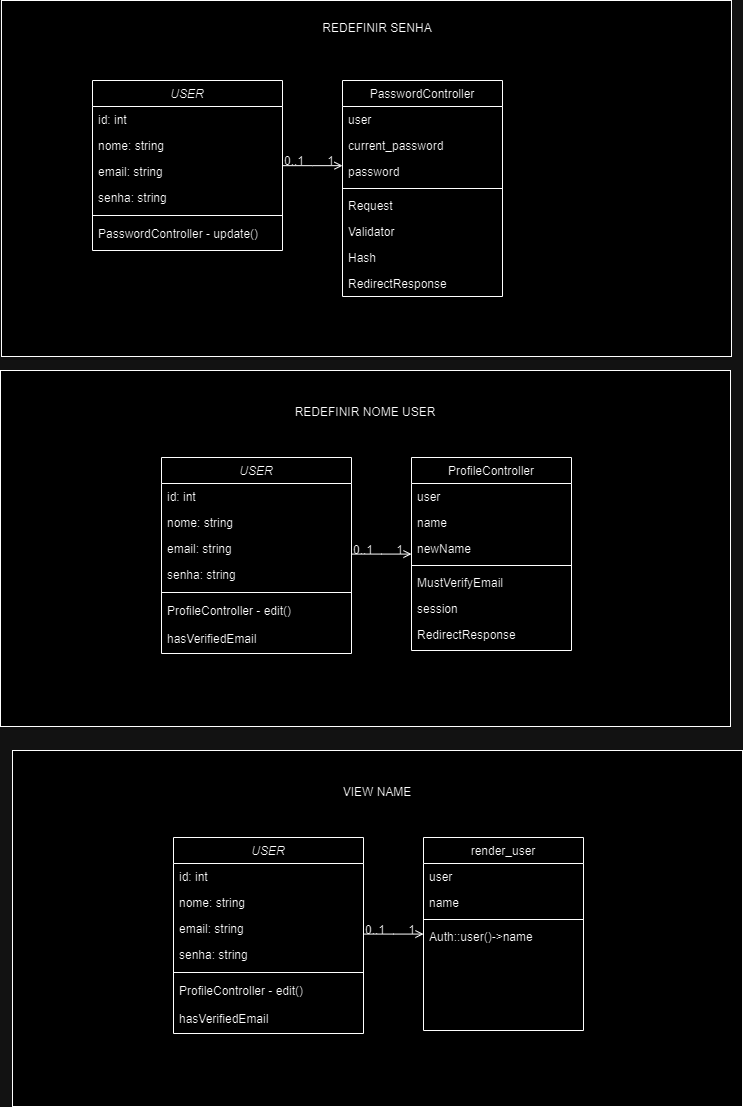

The diagram above was exported from draw.io. Its source (the exported page's mxGraphModel, read from the mxfile embedded in the PNG):
<mxGraphModel dx="926" dy="448" grid="1" gridSize="10" guides="1" tooltips="1" connect="1" arrows="1" fold="1" page="1" pageScale="1" pageWidth="827" pageHeight="1169" math="0" shadow="0">
  <root>
    <mxCell id="WIyWlLk6GJQsqaUBKTNV-0" />
    <mxCell id="WIyWlLk6GJQsqaUBKTNV-1" parent="WIyWlLk6GJQsqaUBKTNV-0" />
    <mxCell id="Zyy4RiiN5XS2aQVkP_QK-0" value="" style="rounded=0;whiteSpace=wrap;html=1;" vertex="1" parent="WIyWlLk6GJQsqaUBKTNV-1">
      <mxGeometry x="48" y="420" width="730" height="356" as="geometry" />
    </mxCell>
    <mxCell id="KCnTb8mIDvPpYpflTvas-5" value="" style="rounded=0;whiteSpace=wrap;html=1;movable=0;resizable=0;rotatable=0;deletable=0;editable=0;locked=1;connectable=0;" parent="WIyWlLk6GJQsqaUBKTNV-1" vertex="1">
      <mxGeometry x="49" y="50" width="730" height="356" as="geometry" />
    </mxCell>
    <mxCell id="zkfFHV4jXpPFQw0GAbJ--0" value="USER" style="swimlane;fontStyle=2;align=center;verticalAlign=top;childLayout=stackLayout;horizontal=1;startSize=26;horizontalStack=0;resizeParent=1;resizeLast=0;collapsible=1;marginBottom=0;rounded=0;shadow=0;strokeWidth=1;" parent="WIyWlLk6GJQsqaUBKTNV-1" vertex="1">
      <mxGeometry x="140" y="130" width="190" height="170" as="geometry">
        <mxRectangle x="230" y="140" width="160" height="26" as="alternateBounds" />
      </mxGeometry>
    </mxCell>
    <mxCell id="zkfFHV4jXpPFQw0GAbJ--1" value="id: int" style="text;align=left;verticalAlign=top;spacingLeft=4;spacingRight=4;overflow=hidden;rotatable=0;points=[[0,0.5],[1,0.5]];portConstraint=eastwest;" parent="zkfFHV4jXpPFQw0GAbJ--0" vertex="1">
      <mxGeometry y="26" width="190" height="26" as="geometry" />
    </mxCell>
    <mxCell id="zkfFHV4jXpPFQw0GAbJ--2" value="nome: string" style="text;align=left;verticalAlign=top;spacingLeft=4;spacingRight=4;overflow=hidden;rotatable=0;points=[[0,0.5],[1,0.5]];portConstraint=eastwest;rounded=0;shadow=0;html=0;" parent="zkfFHV4jXpPFQw0GAbJ--0" vertex="1">
      <mxGeometry y="52" width="190" height="26" as="geometry" />
    </mxCell>
    <mxCell id="zkfFHV4jXpPFQw0GAbJ--3" value="email: string" style="text;align=left;verticalAlign=top;spacingLeft=4;spacingRight=4;overflow=hidden;rotatable=0;points=[[0,0.5],[1,0.5]];portConstraint=eastwest;rounded=0;shadow=0;html=0;" parent="zkfFHV4jXpPFQw0GAbJ--0" vertex="1">
      <mxGeometry y="78" width="190" height="26" as="geometry" />
    </mxCell>
    <mxCell id="KCnTb8mIDvPpYpflTvas-0" value="senha: string" style="text;align=left;verticalAlign=top;spacingLeft=4;spacingRight=4;overflow=hidden;rotatable=0;points=[[0,0.5],[1,0.5]];portConstraint=eastwest;rounded=0;shadow=0;html=0;" parent="zkfFHV4jXpPFQw0GAbJ--0" vertex="1">
      <mxGeometry y="104" width="190" height="26" as="geometry" />
    </mxCell>
    <mxCell id="zkfFHV4jXpPFQw0GAbJ--4" value="" style="line;html=1;strokeWidth=1;align=left;verticalAlign=middle;spacingTop=-1;spacingLeft=3;spacingRight=3;rotatable=0;labelPosition=right;points=[];portConstraint=eastwest;" parent="zkfFHV4jXpPFQw0GAbJ--0" vertex="1">
      <mxGeometry y="130" width="190" height="10" as="geometry" />
    </mxCell>
    <mxCell id="zkfFHV4jXpPFQw0GAbJ--5" value="PasswordController - update()&#10;" style="text;align=left;verticalAlign=top;spacingLeft=4;spacingRight=4;overflow=hidden;rotatable=0;points=[[0,0.5],[1,0.5]];portConstraint=eastwest;" parent="zkfFHV4jXpPFQw0GAbJ--0" vertex="1">
      <mxGeometry y="140" width="190" height="28" as="geometry" />
    </mxCell>
    <mxCell id="zkfFHV4jXpPFQw0GAbJ--17" value="PasswordController" style="swimlane;fontStyle=0;align=center;verticalAlign=top;childLayout=stackLayout;horizontal=1;startSize=26;horizontalStack=0;resizeParent=1;resizeLast=0;collapsible=1;marginBottom=0;rounded=0;shadow=0;strokeWidth=1;" parent="WIyWlLk6GJQsqaUBKTNV-1" vertex="1">
      <mxGeometry x="390" y="130" width="160" height="216" as="geometry">
        <mxRectangle x="550" y="140" width="160" height="26" as="alternateBounds" />
      </mxGeometry>
    </mxCell>
    <mxCell id="zkfFHV4jXpPFQw0GAbJ--18" value="user&#10;" style="text;align=left;verticalAlign=top;spacingLeft=4;spacingRight=4;overflow=hidden;rotatable=0;points=[[0,0.5],[1,0.5]];portConstraint=eastwest;" parent="zkfFHV4jXpPFQw0GAbJ--17" vertex="1">
      <mxGeometry y="26" width="160" height="26" as="geometry" />
    </mxCell>
    <mxCell id="zkfFHV4jXpPFQw0GAbJ--19" value="current_password" style="text;align=left;verticalAlign=top;spacingLeft=4;spacingRight=4;overflow=hidden;rotatable=0;points=[[0,0.5],[1,0.5]];portConstraint=eastwest;rounded=0;shadow=0;html=0;" parent="zkfFHV4jXpPFQw0GAbJ--17" vertex="1">
      <mxGeometry y="52" width="160" height="26" as="geometry" />
    </mxCell>
    <mxCell id="zkfFHV4jXpPFQw0GAbJ--20" value="password" style="text;align=left;verticalAlign=top;spacingLeft=4;spacingRight=4;overflow=hidden;rotatable=0;points=[[0,0.5],[1,0.5]];portConstraint=eastwest;rounded=0;shadow=0;html=0;" parent="zkfFHV4jXpPFQw0GAbJ--17" vertex="1">
      <mxGeometry y="78" width="160" height="26" as="geometry" />
    </mxCell>
    <mxCell id="zkfFHV4jXpPFQw0GAbJ--23" value="" style="line;html=1;strokeWidth=1;align=left;verticalAlign=middle;spacingTop=-1;spacingLeft=3;spacingRight=3;rotatable=0;labelPosition=right;points=[];portConstraint=eastwest;" parent="zkfFHV4jXpPFQw0GAbJ--17" vertex="1">
      <mxGeometry y="104" width="160" height="8" as="geometry" />
    </mxCell>
    <mxCell id="zkfFHV4jXpPFQw0GAbJ--24" value="Request" style="text;align=left;verticalAlign=top;spacingLeft=4;spacingRight=4;overflow=hidden;rotatable=0;points=[[0,0.5],[1,0.5]];portConstraint=eastwest;" parent="zkfFHV4jXpPFQw0GAbJ--17" vertex="1">
      <mxGeometry y="112" width="160" height="26" as="geometry" />
    </mxCell>
    <mxCell id="zkfFHV4jXpPFQw0GAbJ--25" value="Validator" style="text;align=left;verticalAlign=top;spacingLeft=4;spacingRight=4;overflow=hidden;rotatable=0;points=[[0,0.5],[1,0.5]];portConstraint=eastwest;" parent="zkfFHV4jXpPFQw0GAbJ--17" vertex="1">
      <mxGeometry y="138" width="160" height="26" as="geometry" />
    </mxCell>
    <mxCell id="KCnTb8mIDvPpYpflTvas-2" value="Hash" style="text;align=left;verticalAlign=top;spacingLeft=4;spacingRight=4;overflow=hidden;rotatable=0;points=[[0,0.5],[1,0.5]];portConstraint=eastwest;" parent="zkfFHV4jXpPFQw0GAbJ--17" vertex="1">
      <mxGeometry y="164" width="160" height="26" as="geometry" />
    </mxCell>
    <mxCell id="KCnTb8mIDvPpYpflTvas-3" value="RedirectResponse" style="text;align=left;verticalAlign=top;spacingLeft=4;spacingRight=4;overflow=hidden;rotatable=0;points=[[0,0.5],[1,0.5]];portConstraint=eastwest;" parent="zkfFHV4jXpPFQw0GAbJ--17" vertex="1">
      <mxGeometry y="190" width="160" height="26" as="geometry" />
    </mxCell>
    <mxCell id="zkfFHV4jXpPFQw0GAbJ--26" value="" style="endArrow=open;shadow=0;strokeWidth=1;rounded=0;curved=0;endFill=1;edgeStyle=elbowEdgeStyle;elbow=vertical;" parent="WIyWlLk6GJQsqaUBKTNV-1" source="zkfFHV4jXpPFQw0GAbJ--0" target="zkfFHV4jXpPFQw0GAbJ--17" edge="1">
      <mxGeometry x="0.5" y="41" relative="1" as="geometry">
        <mxPoint x="380" y="192" as="sourcePoint" />
        <mxPoint x="540" y="192" as="targetPoint" />
        <mxPoint x="-40" y="32" as="offset" />
      </mxGeometry>
    </mxCell>
    <mxCell id="zkfFHV4jXpPFQw0GAbJ--27" value="0..1" style="resizable=0;align=left;verticalAlign=bottom;labelBackgroundColor=none;fontSize=12;" parent="zkfFHV4jXpPFQw0GAbJ--26" connectable="0" vertex="1">
      <mxGeometry x="-1" relative="1" as="geometry">
        <mxPoint y="4" as="offset" />
      </mxGeometry>
    </mxCell>
    <mxCell id="zkfFHV4jXpPFQw0GAbJ--28" value="1" style="resizable=0;align=right;verticalAlign=bottom;labelBackgroundColor=none;fontSize=12;" parent="zkfFHV4jXpPFQw0GAbJ--26" connectable="0" vertex="1">
      <mxGeometry x="1" relative="1" as="geometry">
        <mxPoint x="-7" y="4" as="offset" />
      </mxGeometry>
    </mxCell>
    <mxCell id="KCnTb8mIDvPpYpflTvas-13" value="REDEFINIR SENHA&lt;div&gt;&lt;br&gt;&lt;/div&gt;" style="text;html=1;align=center;verticalAlign=middle;whiteSpace=wrap;rounded=0;" parent="WIyWlLk6GJQsqaUBKTNV-1" vertex="1">
      <mxGeometry x="340" y="70" width="170" height="30" as="geometry" />
    </mxCell>
    <mxCell id="Zyy4RiiN5XS2aQVkP_QK-1" value="USER" style="swimlane;fontStyle=2;align=center;verticalAlign=top;childLayout=stackLayout;horizontal=1;startSize=26;horizontalStack=0;resizeParent=1;resizeLast=0;collapsible=1;marginBottom=0;rounded=0;shadow=0;strokeWidth=1;" vertex="1" parent="WIyWlLk6GJQsqaUBKTNV-1">
      <mxGeometry x="209" y="507" width="190" height="196" as="geometry">
        <mxRectangle x="230" y="140" width="160" height="26" as="alternateBounds" />
      </mxGeometry>
    </mxCell>
    <mxCell id="Zyy4RiiN5XS2aQVkP_QK-2" value="id: int" style="text;align=left;verticalAlign=top;spacingLeft=4;spacingRight=4;overflow=hidden;rotatable=0;points=[[0,0.5],[1,0.5]];portConstraint=eastwest;" vertex="1" parent="Zyy4RiiN5XS2aQVkP_QK-1">
      <mxGeometry y="26" width="190" height="26" as="geometry" />
    </mxCell>
    <mxCell id="Zyy4RiiN5XS2aQVkP_QK-3" value="nome: string" style="text;align=left;verticalAlign=top;spacingLeft=4;spacingRight=4;overflow=hidden;rotatable=0;points=[[0,0.5],[1,0.5]];portConstraint=eastwest;rounded=0;shadow=0;html=0;" vertex="1" parent="Zyy4RiiN5XS2aQVkP_QK-1">
      <mxGeometry y="52" width="190" height="26" as="geometry" />
    </mxCell>
    <mxCell id="Zyy4RiiN5XS2aQVkP_QK-4" value="email: string" style="text;align=left;verticalAlign=top;spacingLeft=4;spacingRight=4;overflow=hidden;rotatable=0;points=[[0,0.5],[1,0.5]];portConstraint=eastwest;rounded=0;shadow=0;html=0;" vertex="1" parent="Zyy4RiiN5XS2aQVkP_QK-1">
      <mxGeometry y="78" width="190" height="26" as="geometry" />
    </mxCell>
    <mxCell id="Zyy4RiiN5XS2aQVkP_QK-5" value="senha: string" style="text;align=left;verticalAlign=top;spacingLeft=4;spacingRight=4;overflow=hidden;rotatable=0;points=[[0,0.5],[1,0.5]];portConstraint=eastwest;rounded=0;shadow=0;html=0;" vertex="1" parent="Zyy4RiiN5XS2aQVkP_QK-1">
      <mxGeometry y="104" width="190" height="26" as="geometry" />
    </mxCell>
    <mxCell id="Zyy4RiiN5XS2aQVkP_QK-6" value="" style="line;html=1;strokeWidth=1;align=left;verticalAlign=middle;spacingTop=-1;spacingLeft=3;spacingRight=3;rotatable=0;labelPosition=right;points=[];portConstraint=eastwest;" vertex="1" parent="Zyy4RiiN5XS2aQVkP_QK-1">
      <mxGeometry y="130" width="190" height="10" as="geometry" />
    </mxCell>
    <mxCell id="Zyy4RiiN5XS2aQVkP_QK-22" value="ProfileController - edit()" style="text;align=left;verticalAlign=top;spacingLeft=4;spacingRight=4;overflow=hidden;rotatable=0;points=[[0,0.5],[1,0.5]];portConstraint=eastwest;" vertex="1" parent="Zyy4RiiN5XS2aQVkP_QK-1">
      <mxGeometry y="140" width="190" height="28" as="geometry" />
    </mxCell>
    <mxCell id="Zyy4RiiN5XS2aQVkP_QK-7" value="hasVerifiedEmail" style="text;align=left;verticalAlign=top;spacingLeft=4;spacingRight=4;overflow=hidden;rotatable=0;points=[[0,0.5],[1,0.5]];portConstraint=eastwest;" vertex="1" parent="Zyy4RiiN5XS2aQVkP_QK-1">
      <mxGeometry y="168" width="190" height="28" as="geometry" />
    </mxCell>
    <mxCell id="Zyy4RiiN5XS2aQVkP_QK-8" value="ProfileController" style="swimlane;fontStyle=0;align=center;verticalAlign=top;childLayout=stackLayout;horizontal=1;startSize=26;horizontalStack=0;resizeParent=1;resizeLast=0;collapsible=1;marginBottom=0;rounded=0;shadow=0;strokeWidth=1;" vertex="1" parent="WIyWlLk6GJQsqaUBKTNV-1">
      <mxGeometry x="459" y="507" width="160" height="193" as="geometry">
        <mxRectangle x="550" y="140" width="160" height="26" as="alternateBounds" />
      </mxGeometry>
    </mxCell>
    <mxCell id="Zyy4RiiN5XS2aQVkP_QK-9" value="user&#10;" style="text;align=left;verticalAlign=top;spacingLeft=4;spacingRight=4;overflow=hidden;rotatable=0;points=[[0,0.5],[1,0.5]];portConstraint=eastwest;" vertex="1" parent="Zyy4RiiN5XS2aQVkP_QK-8">
      <mxGeometry y="26" width="160" height="26" as="geometry" />
    </mxCell>
    <mxCell id="Zyy4RiiN5XS2aQVkP_QK-11" value="name&#10;" style="text;align=left;verticalAlign=top;spacingLeft=4;spacingRight=4;overflow=hidden;rotatable=0;points=[[0,0.5],[1,0.5]];portConstraint=eastwest;rounded=0;shadow=0;html=0;" vertex="1" parent="Zyy4RiiN5XS2aQVkP_QK-8">
      <mxGeometry y="52" width="160" height="26" as="geometry" />
    </mxCell>
    <mxCell id="Zyy4RiiN5XS2aQVkP_QK-23" value="newName&#10;" style="text;align=left;verticalAlign=top;spacingLeft=4;spacingRight=4;overflow=hidden;rotatable=0;points=[[0,0.5],[1,0.5]];portConstraint=eastwest;rounded=0;shadow=0;html=0;" vertex="1" parent="Zyy4RiiN5XS2aQVkP_QK-8">
      <mxGeometry y="78" width="160" height="26" as="geometry" />
    </mxCell>
    <mxCell id="Zyy4RiiN5XS2aQVkP_QK-12" value="" style="line;html=1;strokeWidth=1;align=left;verticalAlign=middle;spacingTop=-1;spacingLeft=3;spacingRight=3;rotatable=0;labelPosition=right;points=[];portConstraint=eastwest;" vertex="1" parent="Zyy4RiiN5XS2aQVkP_QK-8">
      <mxGeometry y="104" width="160" height="8" as="geometry" />
    </mxCell>
    <mxCell id="Zyy4RiiN5XS2aQVkP_QK-13" value="MustVerifyEmail" style="text;align=left;verticalAlign=top;spacingLeft=4;spacingRight=4;overflow=hidden;rotatable=0;points=[[0,0.5],[1,0.5]];portConstraint=eastwest;" vertex="1" parent="Zyy4RiiN5XS2aQVkP_QK-8">
      <mxGeometry y="112" width="160" height="26" as="geometry" />
    </mxCell>
    <mxCell id="Zyy4RiiN5XS2aQVkP_QK-14" value="session" style="text;align=left;verticalAlign=top;spacingLeft=4;spacingRight=4;overflow=hidden;rotatable=0;points=[[0,0.5],[1,0.5]];portConstraint=eastwest;" vertex="1" parent="Zyy4RiiN5XS2aQVkP_QK-8">
      <mxGeometry y="138" width="160" height="26" as="geometry" />
    </mxCell>
    <mxCell id="Zyy4RiiN5XS2aQVkP_QK-16" value="RedirectResponse" style="text;align=left;verticalAlign=top;spacingLeft=4;spacingRight=4;overflow=hidden;rotatable=0;points=[[0,0.5],[1,0.5]];portConstraint=eastwest;" vertex="1" parent="Zyy4RiiN5XS2aQVkP_QK-8">
      <mxGeometry y="164" width="160" height="26" as="geometry" />
    </mxCell>
    <mxCell id="Zyy4RiiN5XS2aQVkP_QK-17" value="" style="endArrow=open;shadow=0;strokeWidth=1;rounded=0;curved=0;endFill=1;edgeStyle=elbowEdgeStyle;elbow=vertical;" edge="1" parent="WIyWlLk6GJQsqaUBKTNV-1" source="Zyy4RiiN5XS2aQVkP_QK-1" target="Zyy4RiiN5XS2aQVkP_QK-8">
      <mxGeometry x="0.5" y="41" relative="1" as="geometry">
        <mxPoint x="449" y="569" as="sourcePoint" />
        <mxPoint x="609" y="569" as="targetPoint" />
        <mxPoint x="-40" y="32" as="offset" />
      </mxGeometry>
    </mxCell>
    <mxCell id="Zyy4RiiN5XS2aQVkP_QK-18" value="0..1" style="resizable=0;align=left;verticalAlign=bottom;labelBackgroundColor=none;fontSize=12;" connectable="0" vertex="1" parent="Zyy4RiiN5XS2aQVkP_QK-17">
      <mxGeometry x="-1" relative="1" as="geometry">
        <mxPoint y="4" as="offset" />
      </mxGeometry>
    </mxCell>
    <mxCell id="Zyy4RiiN5XS2aQVkP_QK-19" value="1" style="resizable=0;align=right;verticalAlign=bottom;labelBackgroundColor=none;fontSize=12;" connectable="0" vertex="1" parent="Zyy4RiiN5XS2aQVkP_QK-17">
      <mxGeometry x="1" relative="1" as="geometry">
        <mxPoint x="-7" y="4" as="offset" />
      </mxGeometry>
    </mxCell>
    <mxCell id="Zyy4RiiN5XS2aQVkP_QK-21" value="REDEFINIR NOME USER" style="text;html=1;align=center;verticalAlign=middle;whiteSpace=wrap;rounded=0;" vertex="1" parent="WIyWlLk6GJQsqaUBKTNV-1">
      <mxGeometry x="328" y="447" width="170" height="30" as="geometry" />
    </mxCell>
    <mxCell id="Zyy4RiiN5XS2aQVkP_QK-69" value="" style="rounded=0;whiteSpace=wrap;html=1;" vertex="1" parent="WIyWlLk6GJQsqaUBKTNV-1">
      <mxGeometry x="60" y="800" width="730" height="356" as="geometry" />
    </mxCell>
    <mxCell id="Zyy4RiiN5XS2aQVkP_QK-70" value="USER" style="swimlane;fontStyle=2;align=center;verticalAlign=top;childLayout=stackLayout;horizontal=1;startSize=26;horizontalStack=0;resizeParent=1;resizeLast=0;collapsible=1;marginBottom=0;rounded=0;shadow=0;strokeWidth=1;" vertex="1" parent="WIyWlLk6GJQsqaUBKTNV-1">
      <mxGeometry x="221" y="887" width="190" height="196" as="geometry">
        <mxRectangle x="230" y="140" width="160" height="26" as="alternateBounds" />
      </mxGeometry>
    </mxCell>
    <mxCell id="Zyy4RiiN5XS2aQVkP_QK-71" value="id: int" style="text;align=left;verticalAlign=top;spacingLeft=4;spacingRight=4;overflow=hidden;rotatable=0;points=[[0,0.5],[1,0.5]];portConstraint=eastwest;" vertex="1" parent="Zyy4RiiN5XS2aQVkP_QK-70">
      <mxGeometry y="26" width="190" height="26" as="geometry" />
    </mxCell>
    <mxCell id="Zyy4RiiN5XS2aQVkP_QK-72" value="nome: string" style="text;align=left;verticalAlign=top;spacingLeft=4;spacingRight=4;overflow=hidden;rotatable=0;points=[[0,0.5],[1,0.5]];portConstraint=eastwest;rounded=0;shadow=0;html=0;" vertex="1" parent="Zyy4RiiN5XS2aQVkP_QK-70">
      <mxGeometry y="52" width="190" height="26" as="geometry" />
    </mxCell>
    <mxCell id="Zyy4RiiN5XS2aQVkP_QK-73" value="email: string" style="text;align=left;verticalAlign=top;spacingLeft=4;spacingRight=4;overflow=hidden;rotatable=0;points=[[0,0.5],[1,0.5]];portConstraint=eastwest;rounded=0;shadow=0;html=0;" vertex="1" parent="Zyy4RiiN5XS2aQVkP_QK-70">
      <mxGeometry y="78" width="190" height="26" as="geometry" />
    </mxCell>
    <mxCell id="Zyy4RiiN5XS2aQVkP_QK-74" value="senha: string" style="text;align=left;verticalAlign=top;spacingLeft=4;spacingRight=4;overflow=hidden;rotatable=0;points=[[0,0.5],[1,0.5]];portConstraint=eastwest;rounded=0;shadow=0;html=0;" vertex="1" parent="Zyy4RiiN5XS2aQVkP_QK-70">
      <mxGeometry y="104" width="190" height="26" as="geometry" />
    </mxCell>
    <mxCell id="Zyy4RiiN5XS2aQVkP_QK-75" value="" style="line;html=1;strokeWidth=1;align=left;verticalAlign=middle;spacingTop=-1;spacingLeft=3;spacingRight=3;rotatable=0;labelPosition=right;points=[];portConstraint=eastwest;" vertex="1" parent="Zyy4RiiN5XS2aQVkP_QK-70">
      <mxGeometry y="130" width="190" height="10" as="geometry" />
    </mxCell>
    <mxCell id="Zyy4RiiN5XS2aQVkP_QK-76" value="ProfileController - edit()" style="text;align=left;verticalAlign=top;spacingLeft=4;spacingRight=4;overflow=hidden;rotatable=0;points=[[0,0.5],[1,0.5]];portConstraint=eastwest;" vertex="1" parent="Zyy4RiiN5XS2aQVkP_QK-70">
      <mxGeometry y="140" width="190" height="28" as="geometry" />
    </mxCell>
    <mxCell id="Zyy4RiiN5XS2aQVkP_QK-77" value="hasVerifiedEmail" style="text;align=left;verticalAlign=top;spacingLeft=4;spacingRight=4;overflow=hidden;rotatable=0;points=[[0,0.5],[1,0.5]];portConstraint=eastwest;" vertex="1" parent="Zyy4RiiN5XS2aQVkP_QK-70">
      <mxGeometry y="168" width="190" height="28" as="geometry" />
    </mxCell>
    <mxCell id="Zyy4RiiN5XS2aQVkP_QK-78" value="render_user&#10;" style="swimlane;fontStyle=0;align=center;verticalAlign=top;childLayout=stackLayout;horizontal=1;startSize=26;horizontalStack=0;resizeParent=1;resizeLast=0;collapsible=1;marginBottom=0;rounded=0;shadow=0;strokeWidth=1;" vertex="1" parent="WIyWlLk6GJQsqaUBKTNV-1">
      <mxGeometry x="471" y="887" width="160" height="193" as="geometry">
        <mxRectangle x="550" y="140" width="160" height="26" as="alternateBounds" />
      </mxGeometry>
    </mxCell>
    <mxCell id="Zyy4RiiN5XS2aQVkP_QK-79" value="user&#10;" style="text;align=left;verticalAlign=top;spacingLeft=4;spacingRight=4;overflow=hidden;rotatable=0;points=[[0,0.5],[1,0.5]];portConstraint=eastwest;" vertex="1" parent="Zyy4RiiN5XS2aQVkP_QK-78">
      <mxGeometry y="26" width="160" height="26" as="geometry" />
    </mxCell>
    <mxCell id="Zyy4RiiN5XS2aQVkP_QK-80" value="name&#10;" style="text;align=left;verticalAlign=top;spacingLeft=4;spacingRight=4;overflow=hidden;rotatable=0;points=[[0,0.5],[1,0.5]];portConstraint=eastwest;rounded=0;shadow=0;html=0;" vertex="1" parent="Zyy4RiiN5XS2aQVkP_QK-78">
      <mxGeometry y="52" width="160" height="26" as="geometry" />
    </mxCell>
    <mxCell id="Zyy4RiiN5XS2aQVkP_QK-82" value="" style="line;html=1;strokeWidth=1;align=left;verticalAlign=middle;spacingTop=-1;spacingLeft=3;spacingRight=3;rotatable=0;labelPosition=right;points=[];portConstraint=eastwest;" vertex="1" parent="Zyy4RiiN5XS2aQVkP_QK-78">
      <mxGeometry y="78" width="160" height="8" as="geometry" />
    </mxCell>
    <mxCell id="Zyy4RiiN5XS2aQVkP_QK-83" value="Auth::user()-&gt;name " style="text;align=left;verticalAlign=top;spacingLeft=4;spacingRight=4;overflow=hidden;rotatable=0;points=[[0,0.5],[1,0.5]];portConstraint=eastwest;" vertex="1" parent="Zyy4RiiN5XS2aQVkP_QK-78">
      <mxGeometry y="86" width="160" height="26" as="geometry" />
    </mxCell>
    <mxCell id="Zyy4RiiN5XS2aQVkP_QK-86" value="" style="endArrow=open;shadow=0;strokeWidth=1;rounded=0;curved=0;endFill=1;edgeStyle=elbowEdgeStyle;elbow=vertical;" edge="1" parent="WIyWlLk6GJQsqaUBKTNV-1" source="Zyy4RiiN5XS2aQVkP_QK-70" target="Zyy4RiiN5XS2aQVkP_QK-78">
      <mxGeometry x="0.5" y="41" relative="1" as="geometry">
        <mxPoint x="461" y="949" as="sourcePoint" />
        <mxPoint x="621" y="949" as="targetPoint" />
        <mxPoint x="-40" y="32" as="offset" />
      </mxGeometry>
    </mxCell>
    <mxCell id="Zyy4RiiN5XS2aQVkP_QK-87" value="0..1" style="resizable=0;align=left;verticalAlign=bottom;labelBackgroundColor=none;fontSize=12;" connectable="0" vertex="1" parent="Zyy4RiiN5XS2aQVkP_QK-86">
      <mxGeometry x="-1" relative="1" as="geometry">
        <mxPoint y="4" as="offset" />
      </mxGeometry>
    </mxCell>
    <mxCell id="Zyy4RiiN5XS2aQVkP_QK-88" value="1" style="resizable=0;align=right;verticalAlign=bottom;labelBackgroundColor=none;fontSize=12;" connectable="0" vertex="1" parent="Zyy4RiiN5XS2aQVkP_QK-86">
      <mxGeometry x="1" relative="1" as="geometry">
        <mxPoint x="-7" y="4" as="offset" />
      </mxGeometry>
    </mxCell>
    <mxCell id="Zyy4RiiN5XS2aQVkP_QK-89" value="VIEW NAME" style="text;html=1;align=center;verticalAlign=middle;whiteSpace=wrap;rounded=0;" vertex="1" parent="WIyWlLk6GJQsqaUBKTNV-1">
      <mxGeometry x="340" y="827" width="170" height="30" as="geometry" />
    </mxCell>
  </root>
</mxGraphModel>